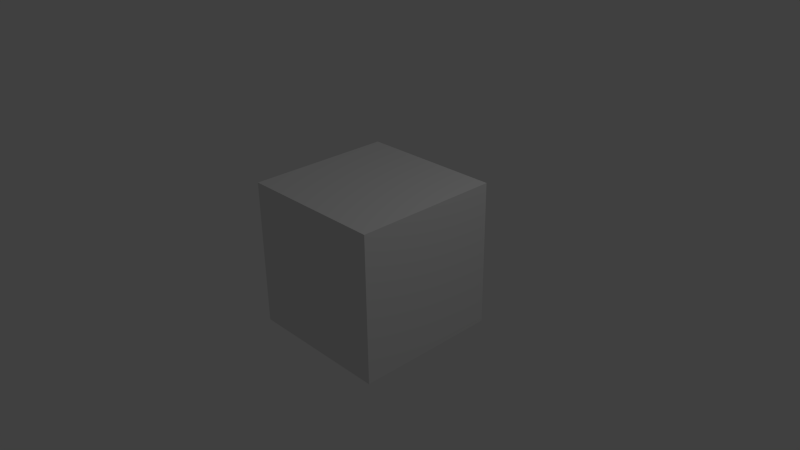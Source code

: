 # Source: cube5.blend  (saved by Blender 2.70.0; exported with 4.5.12 LTS)
import bpy
from mathutils import Matrix  # noqa: F401  (used for matrix-valued properties, if any)

bpy.ops.wm.read_factory_settings(use_empty=True)
scene = bpy.context.scene
scene.name = 'Scene'

# ---- collections
col_collection_1 = bpy.data.collections.new('Collection 1'); scene.collection.children.link(col_collection_1)

# ---- materials (node trees are filled in below, after node groups)
mat_material = bpy.data.materials.new('Material')
mat_material.alpha_threshold = 0.0
mat_material.use_transparent_shadow = False
mat_material.preview_render_type = 'FLAT'
mat_material.roughness = 0.5
mat_material.line_color = (0.0, 0.0, 0.0, 1.0)

# ---- material node trees

# ---- world
world_world = bpy.data.worlds.new('World'); scene.world = world_world
world_world.color = (0.05088, 0.05088, 0.05088)
world_world.use_sun_shadow = False
world_world.sun_shadow_jitter_overblur = 0.0
world_world.cycles.sampling_method = 'MANUAL'
world_world.cycles.sample_map_resolution = 256

# ---- cameras
cam_camera = bpy.data.cameras.new('Camera')
cam_camera.clip_end = 100.0
cam_camera.lens = 35.0
cam_camera.sensor_width = 32.0
cam_camera.sensor_height = 18.0
cam_camera.ortho_scale = 7.314
cam_camera.dof.focus_distance = 0.0
cam_camera.dof.aperture_fstop = 128.0

# ---- lights
light_lamp = bpy.data.lights.new('Lamp', 'POINT')
light_lamp.transmission_factor = 0.0
light_lamp.cutoff_distance = 30.0
light_lamp.energy = 100.0
light_lamp.shadow_buffer_clip_start = 1.001
light_lamp.shadow_soft_size = 0.1
light_lamp.shadow_maximum_resolution = 0.006
light_lamp.use_absolute_resolution = True
light_lamp.cycles.use_multiple_importance_sampling = False

# ---- meshes
me_cube = bpy.data.meshes.new('Cube')
me_cube.from_pydata([(1.0, 1.0, -1.0), (1.0, -1.0, -1.0), (-1.0, -1.0, -1.0), (-1.0, 1.0, -1.0), (1.0, 1.0, 1.0), (1.0, -1.0, 1.0), (-1.0, -1.0, 1.0), (-1.0, 1.0, 1.0)], [], [(0, 1, 2, 3), (4, 7, 6, 5), (0, 4, 5, 1), (1, 5, 6, 2), (2, 6, 7, 3), (4, 0, 3, 7)])
_uv = me_cube.uv_layers.new(name='UVMap')
_uv.uv.foreach_set('vector', [0.0, 0.0, 1.0, 0.0, 1.0, 1.0, 0.0, 1.0, 0.0, 0.0, 1.0, 0.0, 1.0, 1.0, 0.0, 1.0, 0.0, 0.0, 1.0, 0.0, 1.0, 1.0, 0.0, 1.0, 0.0, 0.0, 1.0, 0.0, 1.0, 1.0, 0.0, 1.0, 0.0, 0.0, 1.0, 0.0, 1.0, 1.0, 0.0, 1.0, 0.0, 0.0, 1.0, 0.0, 1.0, 1.0, 0.0, 1.0])
me_cube.materials.append(mat_material)
me_cube.use_remesh_preserve_volume = False
me_cube.use_remesh_preserve_attributes = False
me_cube.use_mirror_vertex_groups = False
me_cube.update()

# ---- objects
ob_cube = bpy.data.objects.new('Cube', me_cube)
ob_lamp = bpy.data.objects.new('Lamp', light_lamp)
ob_camera = bpy.data.objects.new('Camera', cam_camera)

# ---- transforms, parenting, visibility, modifiers, constraints
ob_cube.location = (0.0, 0.0, 0.0)
ob_cube.lock_rotations_4d = False
ob_cube.empty_display_type = 'ARROWS'
ob_cube.lineart.crease_threshold = 0.0
ob_lamp.location = (4.076, 1.005, 5.904)
ob_lamp.rotation_euler = (0.6503, 0.05522, 1.866)
ob_lamp.lock_rotations_4d = False
ob_lamp.empty_display_type = 'ARROWS'
ob_lamp.color = (0.0, 0.0, 0.0, 0.0)
ob_lamp.lineart.crease_threshold = 0.0
ob_camera.location = (7.481, -6.508, 5.344)
ob_camera.rotation_euler = (1.109, 0.01082, 0.8149)
ob_camera.lock_rotations_4d = False
ob_camera.empty_display_type = 'ARROWS'
ob_camera.color = (0.0, 0.0, 0.0, 0.0)
ob_camera.display_type = 'WIRE'
ob_camera.lineart.crease_threshold = 0.0

# ---- collection membership
col_collection_1.objects.link(ob_cube)
col_collection_1.objects.link(ob_lamp)
col_collection_1.objects.link(ob_camera)

# ---- scene / render settings (as saved in the file)
scene.camera = ob_camera
scene.frame_start = 1; scene.frame_end = 250; scene.frame_set(1)
scene.render.engine = 'BLENDER_EEVEE_NEXT'
scene.render.resolution_percentage = 50
scene.render.dither_intensity = 0.0
scene.cycles.use_denoising = False
scene.cycles.samples = 10
scene.cycles.sampling_pattern = 'TABULATED_SOBOL'
scene.cycles.light_sampling_threshold = 0.0
scene.cycles.use_adaptive_sampling = False
scene.cycles.use_light_tree = False
scene.cycles.blur_glossy = 0.0
scene.cycles.volume_bounces = 1
scene.cycles.pixel_filter_type = 'GAUSSIAN'
scene.cycles.sample_clamp_indirect = 0.0
scene.view_settings.view_transform = 'Standard'
bpy.context.view_layer.update()
